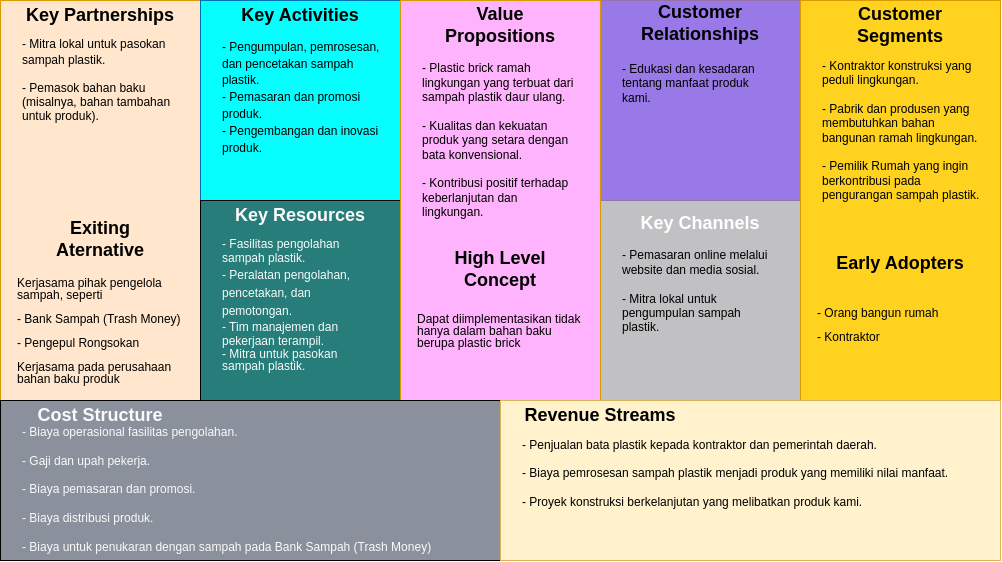

The diagram above was exported from draw.io. Its source (the exported page's mxGraphModel, read from the mxfile embedded in the PNG):
<mxGraphModel dx="1467" dy="892" grid="1" gridSize="10" guides="1" tooltips="1" connect="1" arrows="1" fold="1" page="1" pageScale="1" pageWidth="850" pageHeight="1100" math="0" shadow="0">
  <root>
    <mxCell id="0" />
    <mxCell id="1" parent="0" />
    <mxCell id="Xn9P2Q3DeKerBUGj1INa-1" value="" style="rounded=0;whiteSpace=wrap;html=1;fillColor=#ffe6cc;strokeColor=#d79b00;" parent="1" vertex="1">
      <mxGeometry x="40" y="80" width="200" height="400" as="geometry" />
    </mxCell>
    <mxCell id="3cxXFxyTip6eLKkZD7Oe-2" value="&lt;strong style=&quot;font-size: 18px;&quot;&gt;Key Partnerships&lt;/strong&gt;" style="text;html=1;strokeColor=none;fillColor=none;align=center;verticalAlign=middle;whiteSpace=wrap;rounded=0;fontSize=18;" parent="1" vertex="1">
      <mxGeometry x="60" y="80" width="160" height="30" as="geometry" />
    </mxCell>
    <mxCell id="3cxXFxyTip6eLKkZD7Oe-3" value="&lt;p style=&quot;line-height: 130%;&quot;&gt;- Mitra lokal untuk pasokan sampah plastik.&lt;/p&gt;&lt;div align=&quot;left&quot;&gt;- Pemasok bahan baku (misalnya, bahan tambahan untuk produk).&lt;/div&gt;&lt;p&gt;&lt;/p&gt;" style="text;html=1;strokeColor=none;fillColor=none;align=left;verticalAlign=middle;whiteSpace=wrap;rounded=0;" parent="1" vertex="1">
      <mxGeometry x="60" y="120" width="160" height="80" as="geometry" />
    </mxCell>
    <mxCell id="3cxXFxyTip6eLKkZD7Oe-4" value="" style="rounded=0;whiteSpace=wrap;html=1;fillColor=#05FFFF;fontColor=#ffffff;strokeColor=#006EAF;" parent="1" vertex="1">
      <mxGeometry x="240" y="80" width="200" height="200" as="geometry" />
    </mxCell>
    <mxCell id="3cxXFxyTip6eLKkZD7Oe-5" value="&lt;strong style=&quot;font-size: 18px;&quot;&gt;Key Activities&lt;/strong&gt;" style="text;html=1;strokeColor=none;fillColor=none;align=center;verticalAlign=middle;whiteSpace=wrap;rounded=0;fontSize=18;" parent="1" vertex="1">
      <mxGeometry x="260" y="80" width="160" height="30" as="geometry" />
    </mxCell>
    <mxCell id="3cxXFxyTip6eLKkZD7Oe-6" value="&lt;div style=&quot;line-height: 140%;&quot;&gt;&lt;font style=&quot;font-size: 12px;&quot;&gt;- Pengumpulan, pemrosesan, dan pencetakan sampah plastik.&lt;/font&gt;&lt;/div&gt;&lt;div style=&quot;line-height: 140%;&quot;&gt;&lt;font style=&quot;font-size: 12px;&quot;&gt;- Pemasaran dan promosi produk.&lt;/font&gt;&lt;/div&gt;&lt;div style=&quot;line-height: 140%;&quot;&gt;&lt;font style=&quot;font-size: 12px;&quot;&gt;- Pengembangan dan inovasi produk.&lt;/font&gt;&lt;/div&gt;" style="text;html=1;strokeColor=none;fillColor=none;align=left;verticalAlign=middle;whiteSpace=wrap;rounded=0;" parent="1" vertex="1">
      <mxGeometry x="260" y="117" width="160" height="120" as="geometry" />
    </mxCell>
    <mxCell id="3cxXFxyTip6eLKkZD7Oe-7" value="" style="rounded=0;whiteSpace=wrap;html=1;fillColor=#267D7A;" parent="1" vertex="1">
      <mxGeometry x="240" y="280" width="200" height="200" as="geometry" />
    </mxCell>
    <mxCell id="3cxXFxyTip6eLKkZD7Oe-8" value="&lt;strong style=&quot;font-size: 18px;&quot;&gt;Key Resources&lt;/strong&gt;" style="text;html=1;strokeColor=none;fillColor=none;align=center;verticalAlign=middle;whiteSpace=wrap;rounded=0;fontSize=18;fontColor=#FAFAFA;" parent="1" vertex="1">
      <mxGeometry x="260" y="280" width="160" height="30" as="geometry" />
    </mxCell>
    <mxCell id="3cxXFxyTip6eLKkZD7Oe-9" value="&lt;p style=&quot;line-height: 200%;&quot;&gt;&lt;/p&gt;&lt;div&gt;- Fasilitas pengolahan sampah plastik.&lt;/div&gt;&lt;div style=&quot;line-height: 150%;&quot;&gt;- Peralatan pengolahan, pencetakan, dan pemotongan.&lt;/div&gt;&lt;div&gt;- Tim manajemen dan pekerjaan terampil.&lt;/div&gt;&lt;div style=&quot;line-height: 100%;&quot;&gt;- Mitra untuk pasokan sampah plastik.&lt;/div&gt;&lt;p&gt;&lt;/p&gt;" style="text;html=1;strokeColor=none;fillColor=none;align=left;verticalAlign=middle;whiteSpace=wrap;rounded=0;fontColor=#FAFAFA;" parent="1" vertex="1">
      <mxGeometry x="260" y="314" width="160" height="140" as="geometry" />
    </mxCell>
    <mxCell id="3cxXFxyTip6eLKkZD7Oe-10" value="" style="rounded=0;whiteSpace=wrap;html=1;fillColor=#9978E7;strokeColor=#9673a6;" parent="1" vertex="1">
      <mxGeometry x="640" y="80" width="200" height="200" as="geometry" />
    </mxCell>
    <mxCell id="3cxXFxyTip6eLKkZD7Oe-11" value="&lt;strong&gt;Customer Relationships&lt;/strong&gt;" style="text;html=1;strokeColor=none;fillColor=none;align=center;verticalAlign=middle;whiteSpace=wrap;rounded=0;fontSize=18;" parent="1" vertex="1">
      <mxGeometry x="660" y="88" width="160" height="30" as="geometry" />
    </mxCell>
    <mxCell id="3cxXFxyTip6eLKkZD7Oe-12" value="&lt;p style=&quot;line-height: 150%;&quot;&gt;&lt;/p&gt;- Edukasi dan kesadaran tentang manfaat produk kami.&lt;div&gt;&lt;br&gt;&lt;/div&gt;&lt;p&gt;&lt;/p&gt;&lt;p&gt;&lt;/p&gt;" style="text;html=1;strokeColor=none;fillColor=none;align=left;verticalAlign=middle;whiteSpace=wrap;rounded=0;" parent="1" vertex="1">
      <mxGeometry x="660" y="148.5" width="160" height="43" as="geometry" />
    </mxCell>
    <mxCell id="3cxXFxyTip6eLKkZD7Oe-13" value="" style="rounded=0;whiteSpace=wrap;html=1;fillColor=#C1C0C2;strokeColor=#9673a6;" parent="1" vertex="1">
      <mxGeometry x="640" y="280" width="200" height="200" as="geometry" />
    </mxCell>
    <mxCell id="3cxXFxyTip6eLKkZD7Oe-14" value="&lt;font&gt;&lt;strong&gt;Key Channels&lt;br&gt;&lt;/strong&gt;&lt;/font&gt;" style="text;html=1;strokeColor=none;fillColor=none;align=center;verticalAlign=middle;whiteSpace=wrap;rounded=0;fontSize=18;fontColor=#FFFFFF;" parent="1" vertex="1">
      <mxGeometry x="660" y="288" width="160" height="30" as="geometry" />
    </mxCell>
    <mxCell id="3cxXFxyTip6eLKkZD7Oe-15" value="&lt;p style=&quot;line-height: 130%;&quot;&gt;&lt;/p&gt;&lt;div&gt;- Pemasaran online melalui website dan media sosial.&lt;/div&gt;&lt;div&gt;&lt;br&gt;&lt;/div&gt;&lt;div&gt;- Mitra lokal untuk pengumpulan sampah plastik.&lt;/div&gt;&lt;p&gt;&lt;/p&gt;" style="text;html=1;strokeColor=none;fillColor=none;align=left;verticalAlign=middle;whiteSpace=wrap;rounded=0;spacing=2;spacingTop=10;" parent="1" vertex="1">
      <mxGeometry x="660" y="320" width="160" height="91.5" as="geometry" />
    </mxCell>
    <mxCell id="3cxXFxyTip6eLKkZD7Oe-16" value="" style="rounded=0;whiteSpace=wrap;html=1;fillColor=#FFD21F;strokeColor=#d79b00;" parent="1" vertex="1">
      <mxGeometry x="840" y="80" width="200" height="400" as="geometry" />
    </mxCell>
    <mxCell id="3cxXFxyTip6eLKkZD7Oe-17" value="&lt;div&gt;&lt;strong&gt;Customer&lt;/strong&gt;&lt;/div&gt;&lt;div&gt;&lt;strong&gt;Segments&lt;br&gt;&lt;/strong&gt;&lt;/div&gt;" style="text;html=1;strokeColor=none;fillColor=none;align=center;verticalAlign=middle;whiteSpace=wrap;rounded=0;fontSize=18;" parent="1" vertex="1">
      <mxGeometry x="860" y="90" width="160" height="30" as="geometry" />
    </mxCell>
    <mxCell id="3cxXFxyTip6eLKkZD7Oe-18" value="&lt;div&gt;- Kontraktor konstruksi yang peduli lingkungan.&lt;/div&gt;&lt;div&gt;&lt;br&gt;&lt;/div&gt;&lt;div&gt;- Pabrik dan produsen yang membutuhkan bahan bangunan ramah lingkungan.&lt;/div&gt;&lt;div&gt;&lt;br&gt;&lt;/div&gt;&lt;div&gt;- Pemilik Rumah yang ingin berkontribusi pada pengurangan sampah plastik.&lt;/div&gt;" style="text;html=1;strokeColor=none;fillColor=none;align=left;verticalAlign=middle;whiteSpace=wrap;rounded=0;" parent="1" vertex="1">
      <mxGeometry x="860" y="130" width="160" height="159" as="geometry" />
    </mxCell>
    <mxCell id="3cxXFxyTip6eLKkZD7Oe-19" value="" style="rounded=0;whiteSpace=wrap;html=1;fillColor=#FFB3FC;strokeColor=#d79b00;" parent="1" vertex="1">
      <mxGeometry x="440" y="80" width="200" height="400" as="geometry" />
    </mxCell>
    <mxCell id="3cxXFxyTip6eLKkZD7Oe-20" value="&lt;strong&gt;Value Propositions&lt;/strong&gt;" style="text;html=1;strokeColor=none;fillColor=none;align=center;verticalAlign=middle;whiteSpace=wrap;rounded=0;fontSize=18;" parent="1" vertex="1">
      <mxGeometry x="460" y="90" width="160" height="30" as="geometry" />
    </mxCell>
    <mxCell id="3cxXFxyTip6eLKkZD7Oe-21" value="&lt;div&gt;- Plastic brick ramah lingkungan yang terbuat dari sampah plastik daur ulang.&lt;/div&gt;&lt;div&gt;&lt;br&gt;&lt;/div&gt;&lt;div&gt;- Kualitas dan kekuatan produk yang setara dengan bata konvensional.&lt;/div&gt;&lt;div&gt;&lt;br&gt;&lt;/div&gt;&lt;div&gt;- Kontribusi positif terhadap keberlanjutan dan lingkungan.&lt;/div&gt;" style="text;html=1;strokeColor=none;fillColor=none;align=left;verticalAlign=middle;whiteSpace=wrap;rounded=0;" parent="1" vertex="1">
      <mxGeometry x="460" y="130" width="160" height="180" as="geometry" />
    </mxCell>
    <mxCell id="3cxXFxyTip6eLKkZD7Oe-22" value="" style="rounded=0;whiteSpace=wrap;html=1;fillColor=#8A909C;" parent="1" vertex="1">
      <mxGeometry x="40" y="480" width="500" height="160" as="geometry" />
    </mxCell>
    <mxCell id="3cxXFxyTip6eLKkZD7Oe-23" value="&lt;strong&gt;Cost Structure&lt;/strong&gt;" style="text;html=1;strokeColor=none;fillColor=none;align=center;verticalAlign=middle;whiteSpace=wrap;rounded=0;fontSize=18;fontColor=#FAFAFA;" parent="1" vertex="1">
      <mxGeometry x="60" y="480" width="160" height="30" as="geometry" />
    </mxCell>
    <mxCell id="3cxXFxyTip6eLKkZD7Oe-24" value="&lt;div&gt;- Biaya operasional fasilitas pengolahan.&lt;/div&gt;&lt;div&gt;&lt;br&gt;&lt;/div&gt;&lt;div&gt;- Gaji dan upah pekerja.&lt;/div&gt;&lt;div&gt;&lt;br&gt;&lt;/div&gt;&lt;div&gt;- Biaya pemasaran dan promosi.&lt;/div&gt;&lt;div&gt;&lt;br&gt;&lt;/div&gt;&lt;div&gt;- Biaya distribusi produk.&lt;/div&gt;&lt;div&gt;&lt;br&gt;&lt;/div&gt;&lt;div&gt;- Biaya untuk penukaran dengan sampah pada Bank Sampah (Trash Money)&lt;br&gt;&lt;/div&gt;" style="text;html=1;strokeColor=none;fillColor=none;align=left;verticalAlign=middle;whiteSpace=wrap;rounded=0;fontColor=#FAFAFA;" parent="1" vertex="1">
      <mxGeometry x="60" y="521" width="440" height="96" as="geometry" />
    </mxCell>
    <mxCell id="3cxXFxyTip6eLKkZD7Oe-25" value="" style="rounded=0;whiteSpace=wrap;html=1;fillColor=#fff2cc;strokeColor=#d6b656;" parent="1" vertex="1">
      <mxGeometry x="540" y="480" width="500" height="160" as="geometry" />
    </mxCell>
    <mxCell id="3cxXFxyTip6eLKkZD7Oe-26" value="&lt;strong&gt;Revenue Streams&lt;br&gt;&lt;/strong&gt;" style="text;html=1;strokeColor=none;fillColor=none;align=center;verticalAlign=middle;whiteSpace=wrap;rounded=0;fontSize=18;fontColor=#000000;" parent="1" vertex="1">
      <mxGeometry x="560" y="480" width="160" height="30" as="geometry" />
    </mxCell>
    <mxCell id="3cxXFxyTip6eLKkZD7Oe-27" value="&lt;div&gt;- &lt;strong&gt;&lt;/strong&gt;Penjualan bata plastik kepada kontraktor dan pemerintah daerah.&lt;/div&gt;&lt;div&gt;&lt;br&gt;&lt;/div&gt;&lt;div&gt;- Biaya pemrosesan sampah plastik menjadi produk yang memiliki nilai manfaat.&lt;/div&gt;&lt;div&gt;&lt;br&gt;&lt;/div&gt;&lt;div&gt;- Proyek konstruksi berkelanjutan yang melibatkan produk kami.&lt;/div&gt;" style="text;html=1;strokeColor=none;fillColor=none;align=left;verticalAlign=middle;whiteSpace=wrap;rounded=0;fontColor=#000000;" parent="1" vertex="1">
      <mxGeometry x="560" y="516" width="440" height="74" as="geometry" />
    </mxCell>
    <mxCell id="SOsvd3PdFRVbSGHqwABp-1" value="&lt;p style=&quot;line-height: 100%;&quot;&gt;Kerjasama pihak pengelola sampah, seperti&amp;nbsp;&lt;/p&gt;&lt;p style=&quot;line-height: 100%;&quot;&gt;- Bank Sampah (Trash Money)&lt;/p&gt;&lt;p style=&quot;line-height: 100%;&quot;&gt;- Pengepul Rongsokan&lt;/p&gt;&lt;p style=&quot;line-height: 100%;&quot;&gt;Kerjasama pada perusahaan bahan baku produk&lt;/p&gt;&lt;p&gt;&lt;/p&gt;" style="text;html=1;strokeColor=none;fillColor=none;align=left;verticalAlign=middle;whiteSpace=wrap;rounded=0;" vertex="1" parent="1">
      <mxGeometry x="55" y="370" width="170" height="80" as="geometry" />
    </mxCell>
    <mxCell id="SOsvd3PdFRVbSGHqwABp-2" value="&lt;strong style=&quot;font-size: 18px;&quot;&gt;Exiting&lt;br&gt;Aternative&lt;br&gt;&lt;/strong&gt;" style="text;html=1;strokeColor=none;fillColor=none;align=center;verticalAlign=middle;whiteSpace=wrap;rounded=0;fontSize=18;" vertex="1" parent="1">
      <mxGeometry x="60" y="300" width="160" height="38" as="geometry" />
    </mxCell>
    <mxCell id="SOsvd3PdFRVbSGHqwABp-3" value="&lt;strong style=&quot;font-size: 18px;&quot;&gt;High Level Concept&lt;br&gt;&lt;/strong&gt;" style="text;html=1;strokeColor=none;fillColor=none;align=center;verticalAlign=middle;whiteSpace=wrap;rounded=0;fontSize=18;" vertex="1" parent="1">
      <mxGeometry x="460" y="330" width="160" height="38" as="geometry" />
    </mxCell>
    <mxCell id="SOsvd3PdFRVbSGHqwABp-4" value="&lt;p style=&quot;line-height: 100%;&quot;&gt;Dapat diimplementasikan tidak hanya dalam bahan baku berupa plastic brick&lt;/p&gt;&lt;p&gt;&lt;/p&gt;" style="text;html=1;strokeColor=none;fillColor=none;align=left;verticalAlign=middle;whiteSpace=wrap;rounded=0;" vertex="1" parent="1">
      <mxGeometry x="455" y="370" width="170" height="80" as="geometry" />
    </mxCell>
    <mxCell id="SOsvd3PdFRVbSGHqwABp-5" value="&lt;strong style=&quot;font-size: 18px;&quot;&gt;Early Adopters&lt;br&gt;&lt;/strong&gt;" style="text;html=1;strokeColor=none;fillColor=none;align=center;verticalAlign=middle;whiteSpace=wrap;rounded=0;fontSize=18;" vertex="1" parent="1">
      <mxGeometry x="860" y="324" width="160" height="38" as="geometry" />
    </mxCell>
    <mxCell id="SOsvd3PdFRVbSGHqwABp-6" value="&lt;p style=&quot;line-height: 100%;&quot;&gt;- Orang bangun rumah&lt;/p&gt;&lt;p style=&quot;line-height: 100%;&quot;&gt;- Kontraktor&lt;/p&gt;&lt;p&gt;&lt;/p&gt;" style="text;html=1;strokeColor=none;fillColor=none;align=left;verticalAlign=middle;whiteSpace=wrap;rounded=0;" vertex="1" parent="1">
      <mxGeometry x="855" y="364" width="170" height="80" as="geometry" />
    </mxCell>
  </root>
</mxGraphModel>